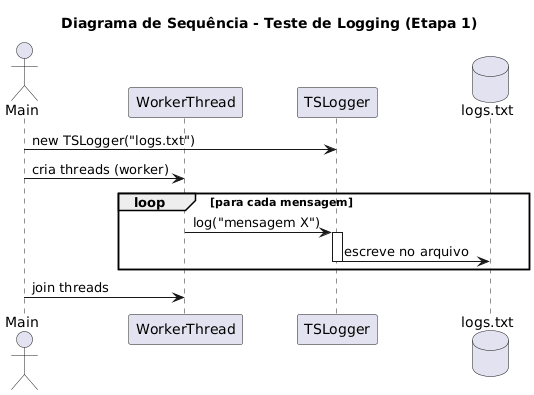

The diagram above was rendered by PlantUML. Its source (embedded in the PNG):
@startuml
title Diagrama de Sequência - Teste de Logging (Etapa 1)

actor Main
participant "WorkerThread" as WT
participant "TSLogger" as Logger
database "logs.txt" as File

Main -> Logger : new TSLogger("logs.txt")
Main -> WT : cria threads (worker)
loop para cada mensagem
    WT -> Logger : log("mensagem X")
    activate Logger
    Logger -> File : escreve no arquivo
    deactivate Logger
end
Main -> WT : join threads
@enduml